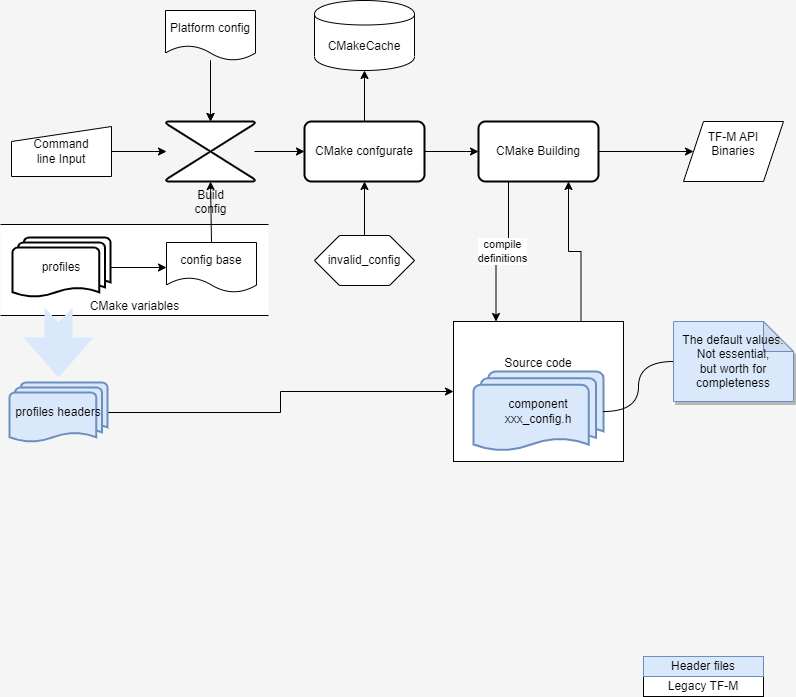

The diagram above was exported from draw.io. Its source (the exported page's mxGraphModel, read from the mxfile embedded in the PNG):
<mxGraphModel dx="1422" dy="785" grid="0" gridSize="10" guides="1" tooltips="1" connect="1" arrows="1" fold="1" page="1" pageScale="1" pageWidth="850" pageHeight="1100" background="#F5F5F5" math="0" shadow="0">
  <root>
    <mxCell id="0" />
    <mxCell id="1" parent="0" />
    <mxCell id="irvRjL1RXAPIMzTi-SEA-1" value="Legacy" parent="0" />
    <mxCell id="irvRjL1RXAPIMzTi-SEA-2" value="&lt;br&gt;&lt;br&gt;&lt;br&gt;&lt;br&gt;&lt;br&gt;CMake variables" style="html=1;dashed=0;whitespace=wrap;shape=partialRectangle;right=0;left=0;shadow=0;fontFamily=Helvetica;fontSize=12;fontColor=default;align=center;strokeColor=default;fillColor=default;" parent="irvRjL1RXAPIMzTi-SEA-1" vertex="1">
      <mxGeometry x="357" y="298" width="268" height="91" as="geometry" />
    </mxCell>
    <mxCell id="irvRjL1RXAPIMzTi-SEA-3" value="" style="edgeStyle=orthogonalEdgeStyle;rounded=0;jumpStyle=sharp;orthogonalLoop=1;jettySize=auto;html=1;elbow=vertical;" parent="irvRjL1RXAPIMzTi-SEA-1" source="irvRjL1RXAPIMzTi-SEA-5" target="irvRjL1RXAPIMzTi-SEA-7" edge="1">
      <mxGeometry relative="1" as="geometry" />
    </mxCell>
    <mxCell id="irvRjL1RXAPIMzTi-SEA-4" style="edgeStyle=orthogonalEdgeStyle;rounded=0;orthogonalLoop=1;jettySize=auto;html=1;entryX=0.5;entryY=1;entryDx=0;entryDy=0;endArrow=classic;endFill=1;" parent="irvRjL1RXAPIMzTi-SEA-1" source="irvRjL1RXAPIMzTi-SEA-5" target="irvRjL1RXAPIMzTi-SEA-15" edge="1">
      <mxGeometry relative="1" as="geometry" />
    </mxCell>
    <mxCell id="irvRjL1RXAPIMzTi-SEA-5" value="CMake confgurate" style="rounded=1;whiteSpace=wrap;html=1;absoluteArcSize=1;arcSize=14;strokeWidth=2;fontFamily=Helvetica;fontSize=12;fontColor=default;align=center;strokeColor=default;fillColor=default;" parent="irvRjL1RXAPIMzTi-SEA-1" vertex="1">
      <mxGeometry x="661" y="195" width="120" height="60" as="geometry" />
    </mxCell>
    <mxCell id="irvRjL1RXAPIMzTi-SEA-6" value="compile &lt;br&gt;definitions" style="edgeStyle=orthogonalEdgeStyle;rounded=0;orthogonalLoop=1;jettySize=auto;html=1;entryX=0.25;entryY=0;entryDx=0;entryDy=0;exitX=0.25;exitY=1;exitDx=0;exitDy=0;" parent="irvRjL1RXAPIMzTi-SEA-1" source="irvRjL1RXAPIMzTi-SEA-7" target="irvRjL1RXAPIMzTi-SEA-13" edge="1">
      <mxGeometry relative="1" as="geometry" />
    </mxCell>
    <mxCell id="irvRjL1RXAPIMzTi-SEA-7" value="CMake Building" style="rounded=1;whiteSpace=wrap;html=1;absoluteArcSize=1;arcSize=14;strokeWidth=2;fontFamily=Helvetica;fontSize=12;fontColor=default;align=center;strokeColor=default;fillColor=default;" parent="irvRjL1RXAPIMzTi-SEA-1" vertex="1">
      <mxGeometry x="835" y="195" width="120" height="60" as="geometry" />
    </mxCell>
    <mxCell id="irvRjL1RXAPIMzTi-SEA-8" style="edgeStyle=orthogonalEdgeStyle;rounded=0;jumpStyle=sharp;orthogonalLoop=1;jettySize=auto;html=1;elbow=vertical;endArrow=classic;endFill=1;exitX=0.5;exitY=0.12;exitDx=0;exitDy=0;entryX=0.5;entryY=1;entryDx=0;entryDy=0;exitPerimeter=0;" parent="irvRjL1RXAPIMzTi-SEA-1" source="irvRjL1RXAPIMzTi-SEA-9" target="irvRjL1RXAPIMzTi-SEA-5" edge="1">
      <mxGeometry relative="1" as="geometry">
        <mxPoint x="625" y="315" as="sourcePoint" />
      </mxGeometry>
    </mxCell>
    <mxCell id="irvRjL1RXAPIMzTi-SEA-9" value="invalid_config" style="shape=hexagon;perimeter=hexagonPerimeter2;whiteSpace=wrap;html=1;size=0.25;" parent="irvRjL1RXAPIMzTi-SEA-1" vertex="1">
      <mxGeometry x="671" y="309" width="100" height="50" as="geometry" />
    </mxCell>
    <mxCell id="irvRjL1RXAPIMzTi-SEA-10" value="TF-M API&lt;br&gt;Binaries&lt;br&gt;&lt;br&gt;" style="shape=parallelogram;perimeter=parallelogramPerimeter;whiteSpace=wrap;html=1;dashed=0;fontFamily=Helvetica;fontSize=12;fontColor=default;align=center;strokeColor=default;fillColor=default;" parent="irvRjL1RXAPIMzTi-SEA-1" vertex="1">
      <mxGeometry x="1040" y="195" width="100" height="60" as="geometry" />
    </mxCell>
    <mxCell id="irvRjL1RXAPIMzTi-SEA-11" style="edgeStyle=orthogonalEdgeStyle;rounded=0;orthogonalLoop=1;jettySize=auto;html=1;entryX=0;entryY=0.5;entryDx=0;entryDy=0;" parent="irvRjL1RXAPIMzTi-SEA-1" source="irvRjL1RXAPIMzTi-SEA-18" target="irvRjL1RXAPIMzTi-SEA-5" edge="1">
      <mxGeometry relative="1" as="geometry" />
    </mxCell>
    <mxCell id="irvRjL1RXAPIMzTi-SEA-12" style="edgeStyle=orthogonalEdgeStyle;rounded=0;orthogonalLoop=1;jettySize=auto;html=1;exitX=0.75;exitY=0;exitDx=0;exitDy=0;entryX=0.75;entryY=1;entryDx=0;entryDy=0;" parent="irvRjL1RXAPIMzTi-SEA-1" source="irvRjL1RXAPIMzTi-SEA-13" target="irvRjL1RXAPIMzTi-SEA-7" edge="1">
      <mxGeometry relative="1" as="geometry" />
    </mxCell>
    <mxCell id="irvRjL1RXAPIMzTi-SEA-13" value="Source code&lt;br&gt;&lt;br&gt;&lt;br&gt;&lt;br&gt;&lt;br&gt;" style="whiteSpace=wrap;html=1;" parent="irvRjL1RXAPIMzTi-SEA-1" vertex="1">
      <mxGeometry x="810" y="395" width="170" height="140" as="geometry" />
    </mxCell>
    <mxCell id="irvRjL1RXAPIMzTi-SEA-14" style="edgeStyle=orthogonalEdgeStyle;rounded=0;orthogonalLoop=1;jettySize=auto;html=1;" parent="irvRjL1RXAPIMzTi-SEA-1" source="irvRjL1RXAPIMzTi-SEA-7" target="irvRjL1RXAPIMzTi-SEA-10" edge="1">
      <mxGeometry relative="1" as="geometry" />
    </mxCell>
    <mxCell id="irvRjL1RXAPIMzTi-SEA-15" value="CMakeCache" style="shape=cylinder;whiteSpace=wrap;html=1;boundedLbl=1;backgroundOutline=1;dashed=0;fontFamily=Helvetica;fontSize=12;fontColor=default;align=center;strokeColor=default;fillColor=default;" parent="irvRjL1RXAPIMzTi-SEA-1" vertex="1">
      <mxGeometry x="671" y="74" width="100" height="70" as="geometry" />
    </mxCell>
    <mxCell id="irvRjL1RXAPIMzTi-SEA-16" value="" style="edgeStyle=orthogonalEdgeStyle;rounded=0;jumpStyle=sharp;orthogonalLoop=1;jettySize=auto;html=1;elbow=vertical;" parent="irvRjL1RXAPIMzTi-SEA-1" source="irvRjL1RXAPIMzTi-SEA-17" target="irvRjL1RXAPIMzTi-SEA-18" edge="1">
      <mxGeometry relative="1" as="geometry" />
    </mxCell>
    <mxCell id="irvRjL1RXAPIMzTi-SEA-17" value="Command &lt;br&gt;line Input" style="shape=manualInput;whiteSpace=wrap;html=1;dashed=0;size=15;" parent="irvRjL1RXAPIMzTi-SEA-1" vertex="1">
      <mxGeometry x="368" y="200" width="100" height="50" as="geometry" />
    </mxCell>
    <mxCell id="irvRjL1RXAPIMzTi-SEA-18" value="Build&lt;br&gt;config" style="verticalLabelPosition=bottom;verticalAlign=top;html=1;shape=mxgraph.flowchart.collate;dashed=0;fontFamily=Helvetica;fontSize=12;fontColor=default;align=center;strokeColor=default;strokeWidth=2;fillColor=default;" parent="irvRjL1RXAPIMzTi-SEA-1" vertex="1">
      <mxGeometry x="523" y="195" width="88" height="60" as="geometry" />
    </mxCell>
    <mxCell id="irvRjL1RXAPIMzTi-SEA-19" value="" style="edgeStyle=orthogonalEdgeStyle;rounded=0;orthogonalLoop=1;jettySize=auto;html=1;entryX=0;entryY=0.5;entryDx=0;entryDy=0;" parent="irvRjL1RXAPIMzTi-SEA-1" source="irvRjL1RXAPIMzTi-SEA-20" target="irvRjL1RXAPIMzTi-SEA-22" edge="1">
      <mxGeometry relative="1" as="geometry" />
    </mxCell>
    <mxCell id="irvRjL1RXAPIMzTi-SEA-20" value="profiles" style="strokeWidth=2;html=1;shape=mxgraph.flowchart.multi-document;whiteSpace=wrap;" parent="irvRjL1RXAPIMzTi-SEA-1" vertex="1">
      <mxGeometry x="369" y="311" width="98" height="60" as="geometry" />
    </mxCell>
    <mxCell id="irvRjL1RXAPIMzTi-SEA-21" style="rounded=0;orthogonalLoop=1;jettySize=auto;html=1;exitX=0.5;exitY=0;exitDx=0;exitDy=0;endArrow=classic;endFill=1;entryX=0.5;entryY=1;entryDx=0;entryDy=0;entryPerimeter=0;" parent="irvRjL1RXAPIMzTi-SEA-1" source="irvRjL1RXAPIMzTi-SEA-22" target="irvRjL1RXAPIMzTi-SEA-18" edge="1">
      <mxGeometry relative="1" as="geometry">
        <mxPoint x="423" y="192" as="targetPoint" />
      </mxGeometry>
    </mxCell>
    <mxCell id="irvRjL1RXAPIMzTi-SEA-22" value="config base" style="shape=document;whiteSpace=wrap;html=1;boundedLbl=1;dashed=0;flipH=1;shadow=0;" parent="irvRjL1RXAPIMzTi-SEA-1" vertex="1">
      <mxGeometry x="523" y="316" width="90" height="50" as="geometry" />
    </mxCell>
    <mxCell id="irvRjL1RXAPIMzTi-SEA-23" value="Legacy TF-M" style="whiteSpace=wrap;html=1;shadow=0;fillColor=default;" parent="irvRjL1RXAPIMzTi-SEA-1" vertex="1">
      <mxGeometry x="1000" y="750" width="120" height="20" as="geometry" />
    </mxCell>
    <mxCell id="irvRjL1RXAPIMzTi-SEA-26" value="Platform config" style="shape=document;whiteSpace=wrap;html=1;boundedLbl=1;dashed=0;flipH=1;shadow=0;" parent="irvRjL1RXAPIMzTi-SEA-1" vertex="1">
      <mxGeometry x="522" y="84" width="90" height="50" as="geometry" />
    </mxCell>
    <mxCell id="irvRjL1RXAPIMzTi-SEA-27" style="edgeStyle=orthogonalEdgeStyle;rounded=0;orthogonalLoop=1;jettySize=auto;html=1;entryX=0.5;entryY=0;entryDx=0;entryDy=0;entryPerimeter=0;" parent="irvRjL1RXAPIMzTi-SEA-1" source="irvRjL1RXAPIMzTi-SEA-26" target="irvRjL1RXAPIMzTi-SEA-18" edge="1">
      <mxGeometry relative="1" as="geometry" />
    </mxCell>
    <mxCell id="irvRjL1RXAPIMzTi-SEA-28" value="Header file build" parent="0" />
    <mxCell id="irvRjL1RXAPIMzTi-SEA-29" value="component&lt;br&gt;xxx_config.h" style="strokeWidth=2;html=1;shape=mxgraph.flowchart.multi-document;whiteSpace=wrap;fillColor=#dae8fc;strokeColor=#6c8ebf;" parent="irvRjL1RXAPIMzTi-SEA-28" vertex="1">
      <mxGeometry x="830" y="445" width="130" height="80" as="geometry" />
    </mxCell>
    <mxCell id="irvRjL1RXAPIMzTi-SEA-30" style="edgeStyle=orthogonalEdgeStyle;rounded=0;orthogonalLoop=1;jettySize=auto;html=1;entryX=0;entryY=0.5;entryDx=0;entryDy=0;endArrow=classic;endFill=1;exitX=1;exitY=0.5;exitDx=0;exitDy=0;exitPerimeter=0;" parent="irvRjL1RXAPIMzTi-SEA-28" source="irvRjL1RXAPIMzTi-SEA-35" target="irvRjL1RXAPIMzTi-SEA-13" edge="1">
      <mxGeometry relative="1" as="geometry" />
    </mxCell>
    <mxCell id="irvRjL1RXAPIMzTi-SEA-31" value="The default values.&lt;br&gt;Not essential,&lt;br&gt;but worth for completeness" style="shape=note;whiteSpace=wrap;html=1;backgroundOutline=1;darkOpacity=0.05;fillColor=#dae8fc;strokeColor=#6c8ebf;shadow=1;" parent="irvRjL1RXAPIMzTi-SEA-28" vertex="1">
      <mxGeometry x="1030" y="395" width="120" height="80" as="geometry" />
    </mxCell>
    <mxCell id="irvRjL1RXAPIMzTi-SEA-32" style="edgeStyle=orthogonalEdgeStyle;rounded=0;orthogonalLoop=1;jettySize=auto;html=1;entryX=1;entryY=0.5;entryDx=0;entryDy=0;entryPerimeter=0;endArrow=none;endFill=0;curved=1;" parent="irvRjL1RXAPIMzTi-SEA-28" source="irvRjL1RXAPIMzTi-SEA-31" target="irvRjL1RXAPIMzTi-SEA-29" edge="1">
      <mxGeometry relative="1" as="geometry" />
    </mxCell>
    <mxCell id="irvRjL1RXAPIMzTi-SEA-33" value="" style="html=1;shadow=0;dashed=0;align=center;verticalAlign=middle;shape=mxgraph.arrows2.arrow;dy=0.6;dx=40;notch=15;direction=south;fillColor=#dae8fc;strokeColor=none;" parent="irvRjL1RXAPIMzTi-SEA-28" vertex="1">
      <mxGeometry x="380" y="381" width="70" height="70" as="geometry" />
    </mxCell>
    <mxCell id="irvRjL1RXAPIMzTi-SEA-34" value="Header files" style="whiteSpace=wrap;html=1;shadow=0;fillColor=#dae8fc;strokeColor=#6c8ebf;" parent="irvRjL1RXAPIMzTi-SEA-28" vertex="1">
      <mxGeometry x="1000" y="730" width="120" height="20" as="geometry" />
    </mxCell>
    <mxCell id="irvRjL1RXAPIMzTi-SEA-35" value="profiles headers" style="strokeWidth=2;html=1;shape=mxgraph.flowchart.multi-document;whiteSpace=wrap;fillColor=#dae8fc;strokeColor=#6c8ebf;" parent="irvRjL1RXAPIMzTi-SEA-28" vertex="1">
      <mxGeometry x="366" y="456" width="98" height="60" as="geometry" />
    </mxCell>
    <mxCell id="irvRjL1RXAPIMzTi-SEA-36" style="edgeStyle=orthogonalEdgeStyle;rounded=0;orthogonalLoop=1;jettySize=auto;html=1;entryX=0.5;entryY=0;entryDx=0;entryDy=0;entryPerimeter=0;" parent="irvRjL1RXAPIMzTi-SEA-28" source="irvRjL1RXAPIMzTi-SEA-26" target="irvRjL1RXAPIMzTi-SEA-18" edge="1">
      <mxGeometry relative="1" as="geometry" />
    </mxCell>
  </root>
</mxGraphModel>